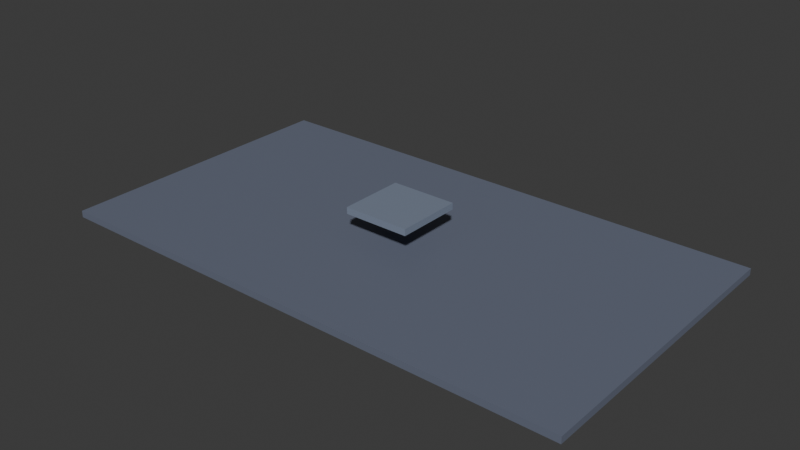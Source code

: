# Source: blend.blend  (saved by Blender 4.5.91; exported with 4.5.12 LTS)
import bpy
from mathutils import Matrix  # noqa: F401  (used for matrix-valued properties, if any)

bpy.ops.wm.read_factory_settings(use_empty=True)
scene = bpy.context.scene
scene.name = '界面示例'

# ---- collections
col_collection = bpy.data.collections.new('Collection'); scene.collection.children.link(col_collection)

# ---- materials (node trees are filled in below, after node groups)
mat_x = bpy.data.materials.new('背景板_材质')
mat_x_1 = bpy.data.materials.new('舞台_材质')

# ---- material node trees
mat_x.use_nodes = True; mat_x.node_tree.nodes.clear()
_N = mat_x.node_tree.nodes; _L = mat_x.node_tree.links
n0 = _N.new('ShaderNodeBsdfPrincipled'); n0.name = 'Principled BSDF'; n0.location = (-200, 100)
n0.inputs[0].default_value = (0.14, 0.16, 0.22, 1.0)
n1 = _N.new('ShaderNodeOutputMaterial'); n1.name = 'Material Output'; n1.location = (200, 100)
_L.new(n0.outputs[0], n1.inputs[0])
n1.is_active_output = True
mat_x_1.use_nodes = True; mat_x_1.node_tree.nodes.clear()
_N = mat_x_1.node_tree.nodes; _L = mat_x_1.node_tree.links
n0 = _N.new('ShaderNodeBsdfPrincipled'); n0.name = 'Principled BSDF'; n0.location = (-200, 100)
n0.inputs[0].default_value = (0.2, 0.24, 0.32, 1.0)
n1 = _N.new('ShaderNodeOutputMaterial'); n1.name = 'Material Output'; n1.location = (200, 100)
_L.new(n0.outputs[0], n1.inputs[0])
n1.is_active_output = True

# ---- world
world_world = bpy.data.worlds.new('World'); scene.world = world_world
world_world.use_nodes = True; world_world.node_tree.nodes.clear()
_N = world_world.node_tree.nodes; _L = world_world.node_tree.links
n0 = _N.new('ShaderNodeOutputWorld'); n0.name = 'World Output'; n0.location = (200, 100)
n1 = _N.new('ShaderNodeBackground'); n1.name = 'Background'; n1.location = (-200, 100)
n1.inputs[0].default_value = (0.05088, 0.05088, 0.05088, 1.0)
_L.new(n1.outputs[0], n0.inputs[0])
n0.is_active_output = True
world_world.color = (0.05088, 0.05088, 0.05088)
world_world.sun_shadow_jitter_overblur = 0.0

# ---- meshes
me_cube = bpy.data.meshes.new('Cube')
me_cube.from_pydata([(-8.0, -4.5, -0.1), (-8.0, -4.5, 0.1), (-8.0, 4.5, -0.1), (-8.0, 4.5, 0.1), (8.0, -4.5, -0.1), (8.0, -4.5, 0.1), (8.0, 4.5, -0.1), (8.0, 4.5, 0.1)], [], [(0, 1, 3, 2), (2, 3, 7, 6), (6, 7, 5, 4), (4, 5, 1, 0), (2, 6, 4, 0), (7, 3, 1, 5)])
_uv = me_cube.uv_layers.new(name='UVMap')
_uv.uv.foreach_set('vector', [0.375, 0.0, 0.625, 0.0, 0.625, 0.25, 0.375, 0.25, 0.375, 0.25, 0.625, 0.25, 0.625, 0.5, 0.375, 0.5, 0.375, 0.5, 0.625, 0.5, 0.625, 0.75, 0.375, 0.75, 0.375, 0.75, 0.625, 0.75, 0.625, 1.0, 0.375, 1.0, 0.125, 0.5, 0.375, 0.5, 0.375, 0.75, 0.125, 0.75, 0.625, 0.5, 0.875, 0.5, 0.875, 0.75, 0.625, 0.75])
me_cube.materials.append(mat_x)
me_cube.update()
me_cube_001 = bpy.data.meshes.new('Cube.001')
me_cube_001.from_pydata([(-1.0, -1.0, -0.1), (-1.0, -1.0, 0.1), (-1.0, 1.0, -0.1), (-1.0, 1.0, 0.1), (1.0, -1.0, -0.1), (1.0, -1.0, 0.1), (1.0, 1.0, -0.1), (1.0, 1.0, 0.1)], [], [(0, 1, 3, 2), (2, 3, 7, 6), (6, 7, 5, 4), (4, 5, 1, 0), (2, 6, 4, 0), (7, 3, 1, 5)])
_uv = me_cube_001.uv_layers.new(name='UVMap')
_uv.uv.foreach_set('vector', [0.375, 0.0, 0.625, 0.0, 0.625, 0.25, 0.375, 0.25, 0.375, 0.25, 0.625, 0.25, 0.625, 0.5, 0.375, 0.5, 0.375, 0.5, 0.625, 0.5, 0.625, 0.75, 0.375, 0.75, 0.375, 0.75, 0.625, 0.75, 0.625, 1.0, 0.375, 1.0, 0.125, 0.5, 0.375, 0.5, 0.375, 0.75, 0.125, 0.75, 0.625, 0.5, 0.875, 0.5, 0.875, 0.75, 0.625, 0.75])
me_cube_001.materials.append(mat_x_1)
me_cube_001.update()

# ---- objects
ob_x = bpy.data.objects.new('背景板', me_cube)
ob_x_1 = bpy.data.objects.new('舞台', me_cube_001)

# ---- transforms, parenting, visibility, modifiers, constraints
ob_x.location = (0.0, 0.0, -1.0)
ob_x_1.location = (0.0, 0.0, 0.0)

# ---- collection membership
col_collection.objects.link(ob_x)
col_collection.objects.link(ob_x_1)

# ---- scene / render settings (as saved in the file)
scene.frame_start = 1; scene.frame_end = 250; scene.frame_set(1)
scene.render.engine = 'BLENDER_EEVEE_NEXT'
bpy.context.view_layer.update()

# ---- added for rendering (the .blend has no active camera and no usable light): camera, sun
cam_auto = bpy.data.cameras.new('AutoCamera')
cam_auto.lens = 50.0
cam_auto.sensor_width = 36.0
cam_auto.clip_end = 1000.0
ob_auto_camera = bpy.data.objects.new('AutoCamera', cam_auto)
scene.collection.objects.link(ob_auto_camera)
ob_auto_camera.location = (17.0211, -20.4253, 13.1169)
ob_auto_camera.rotation_euler = (1.09748, -7.21219e-08, 0.694738)
scene.camera = ob_auto_camera
light_auto_sun = bpy.data.lights.new('AutoSun', 'SUN')
light_auto_sun.energy = 3.0
light_auto_sun.angle = 0.0523599
ob_auto_sun = bpy.data.objects.new('AutoSun', light_auto_sun)
scene.collection.objects.link(ob_auto_sun)
ob_auto_sun.rotation_euler = (0.872665, 0.174533, 0.523599)
bpy.context.view_layer.update()
